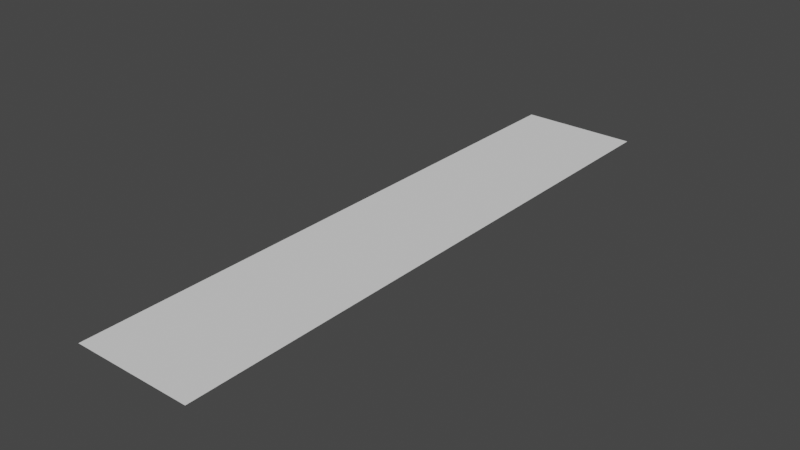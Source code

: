 # Source: Ground.blend  (saved by Blender 2.91.10; exported with 4.5.12 LTS)
import bpy
from mathutils import Matrix  # noqa: F401  (used for matrix-valued properties, if any)

bpy.ops.wm.read_factory_settings(use_empty=True)
scene = bpy.context.scene
scene.name = 'Scene'

# ---- collections
col_collection = bpy.data.collections.new('Collection'); scene.collection.children.link(col_collection)

# ---- world
world_world = bpy.data.worlds.new('World'); scene.world = world_world
world_world.use_nodes = True; world_world.node_tree.nodes.clear()
_N = world_world.node_tree.nodes; _L = world_world.node_tree.links
n0 = _N.new('ShaderNodeOutputWorld'); n0.name = 'World Output'; n0.location = (300, 300)
n1 = _N.new('ShaderNodeBackground'); n1.name = 'Background'; n1.location = (10, 300)
n1.inputs[0].default_value = (0.05088, 0.05088, 0.05088, 1.0)
_L.new(n1.outputs[0], n0.inputs[0])
n0.is_active_output = True
world_world.color = (0.05088, 0.05088, 0.05088)
world_world.use_sun_shadow = False
world_world.sun_shadow_jitter_overblur = 0.0

# ---- meshes
me_plane = bpy.data.meshes.new('Plane')
me_plane.from_pydata([(-1.0, -1.733, 0.0), (1.0, -1.733, 0.0), (-1.0, 0.2667, 0.0), (1.0, 0.2667, 0.0), (-1.0, 0.1417, 0.0), (-1.0, 0.01667, 0.0), (-1.0, -0.1083, 0.0), (-1.0, -0.2333, 0.0), (-1.0, -0.3583, 0.0), (-1.0, -0.4833, 0.0), (-1.0, -0.6083, 0.0), (-1.0, -0.7333, 0.0), (-1.0, -0.8583, 0.0), (-1.0, -0.9833, 0.0), (-1.0, -1.108, 0.0), (-1.0, -1.233, 0.0), (-1.0, -1.358, 0.0), (-1.0, -1.483, 0.0), (-1.0, -1.608, 0.0), (1.0, -1.608, 0.0), (1.0, -1.483, 0.0), (1.0, -1.358, 0.0), (1.0, -1.233, 0.0), (1.0, -1.108, 0.0), (1.0, -0.9833, 0.0), (1.0, -0.8583, 0.0), (1.0, -0.7333, 0.0), (1.0, -0.6083, 0.0), (1.0, -0.4833, 0.0), (1.0, -0.3583, 0.0), (1.0, -0.2333, 0.0), (1.0, -0.1083, 0.0), (1.0, 0.01667, 0.0), (1.0, 0.1417, 0.0), (-0.3333, -1.733, 0.0), (0.3333, -1.733, 0.0), (0.3333, 0.2667, 0.0), (-0.3333, 0.2667, 0.0), (0.3333, -1.608, 0.0), (-0.3333, -1.608, 0.0), (0.3333, -1.483, 0.0), (-0.3333, -1.483, 0.0), (0.3333, -1.358, 0.0), (-0.3333, -1.358, 0.0), (0.3333, -1.233, 0.0), (-0.3333, -1.233, 0.0), (0.3333, -1.108, 0.0), (-0.3333, -1.108, 0.0), (0.3333, -0.9833, 0.0), (-0.3333, -0.9833, 0.0), (0.3333, -0.8583, 0.0), (-0.3333, -0.8583, 0.0), (0.3333, -0.7333, 0.0), (-0.3333, -0.7333, 0.0), (0.3333, -0.6083, 0.0), (-0.3333, -0.6083, 0.0), (0.3333, -0.4833, 0.0), (-0.3333, -0.4833, 0.0), (0.3333, -0.3583, 0.0), (-0.3333, -0.3583, 0.0), (0.3333, -0.2333, 0.0), (-0.3333, -0.2333, 0.0), (0.3333, -0.1083, 0.0), (-0.3333, -0.1083, 0.0), (0.3333, 0.01667, 0.0), (-0.3333, 0.01667, 0.0), (0.3333, 0.1417, 0.0), (-0.3333, 0.1417, 0.0)], [], [(66, 33, 3, 36), (35, 1, 19, 38), (38, 19, 20, 40), (40, 20, 21, 42), (42, 21, 22, 44), (44, 22, 23, 46), (46, 23, 24, 48), (48, 24, 25, 50), (50, 25, 26, 52), (52, 26, 27, 54), (54, 27, 28, 56), (56, 28, 29, 58), (58, 29, 30, 60), (60, 30, 31, 62), (62, 31, 32, 64), (64, 32, 33, 66), (5, 65, 67, 4), (65, 64, 66, 67), (6, 63, 65, 5), (63, 62, 64, 65), (7, 61, 63, 6), (61, 60, 62, 63), (8, 59, 61, 7), (59, 58, 60, 61), (9, 57, 59, 8), (57, 56, 58, 59), (10, 55, 57, 9), (55, 54, 56, 57), (11, 53, 55, 10), (53, 52, 54, 55), (12, 51, 53, 11), (51, 50, 52, 53), (13, 49, 51, 12), (49, 48, 50, 51), (14, 47, 49, 13), (47, 46, 48, 49), (15, 45, 47, 14), (45, 44, 46, 47), (16, 43, 45, 15), (43, 42, 44, 45), (17, 41, 43, 16), (41, 40, 42, 43), (18, 39, 41, 17), (39, 38, 40, 41), (0, 34, 39, 18), (34, 35, 38, 39), (4, 67, 37, 2), (67, 66, 36, 37)])
_uv = me_plane.uv_layers.new(name='UVMap')
_uv.uv.foreach_set('vector', [0.6667, 0.9375, 1.0, 0.9375, 1.0, 1.0, 0.6667, 1.0, 0.6667, 0.0, 1.0, 0.0, 1.0, 0.0625, 0.6667, 0.0625, 0.6667, 0.0625, 1.0, 0.0625, 1.0, 0.125, 0.6667, 0.125, 0.6667, 0.125, 1.0, 0.125, 1.0, 0.1875, 0.6667, 0.1875, 0.6667, 0.1875, 1.0, 0.1875, 1.0, 0.25, 0.6667, 0.25, 0.6667, 0.25, 1.0, 0.25, 1.0, 0.3125, 0.6667, 0.3125, 0.6667, 0.3125, 1.0, 0.3125, 1.0, 0.375, 0.6667, 0.375, 0.6667, 0.375, 1.0, 0.375, 1.0, 0.4375, 0.6667, 0.4375, 0.6667, 0.4375, 1.0, 0.4375, 1.0, 0.5, 0.6667, 0.5, 0.6667, 0.5, 1.0, 0.5, 1.0, 0.5625, 0.6667, 0.5625, 0.6667, 0.5625, 1.0, 0.5625, 1.0, 0.625, 0.6667, 0.625, 0.6667, 0.625, 1.0, 0.625, 1.0, 0.6875, 0.6667, 0.6875, 0.6667, 0.6875, 1.0, 0.6875, 1.0, 0.75, 0.6667, 0.75, 0.6667, 0.75, 1.0, 0.75, 1.0, 0.8125, 0.6667, 0.8125, 0.6667, 0.8125, 1.0, 0.8125, 1.0, 0.875, 0.6667, 0.875, 0.6667, 0.875, 1.0, 0.875, 1.0, 0.9375, 0.6667, 0.9375, 0.0, 0.875, 0.3333, 0.875, 0.3333, 0.9375, 0.0, 0.9375, 0.3333, 0.875, 0.6667, 0.875, 0.6667, 0.9375, 0.3333, 0.9375, 0.0, 0.8125, 0.3333, 0.8125, 0.3333, 0.875, 0.0, 0.875, 0.3333, 0.8125, 0.6667, 0.8125, 0.6667, 0.875, 0.3333, 0.875, 0.0, 0.75, 0.3333, 0.75, 0.3333, 0.8125, 0.0, 0.8125, 0.3333, 0.75, 0.6667, 0.75, 0.6667, 0.8125, 0.3333, 0.8125, 0.0, 0.6875, 0.3333, 0.6875, 0.3333, 0.75, 0.0, 0.75, 0.3333, 0.6875, 0.6667, 0.6875, 0.6667, 0.75, 0.3333, 0.75, 0.0, 0.625, 0.3333, 0.625, 0.3333, 0.6875, 0.0, 0.6875, 0.3333, 0.625, 0.6667, 0.625, 0.6667, 0.6875, 0.3333, 0.6875, 0.0, 0.5625, 0.3333, 0.5625, 0.3333, 0.625, 0.0, 0.625, 0.3333, 0.5625, 0.6667, 0.5625, 0.6667, 0.625, 0.3333, 0.625, 0.0, 0.5, 0.3333, 0.5, 0.3333, 0.5625, 0.0, 0.5625, 0.3333, 0.5, 0.6667, 0.5, 0.6667, 0.5625, 0.3333, 0.5625, 0.0, 0.4375, 0.3333, 0.4375, 0.3333, 0.5, 0.0, 0.5, 0.3333, 0.4375, 0.6667, 0.4375, 0.6667, 0.5, 0.3333, 0.5, 0.0, 0.375, 0.3333, 0.375, 0.3333, 0.4375, 0.0, 0.4375, 0.3333, 0.375, 0.6667, 0.375, 0.6667, 0.4375, 0.3333, 0.4375, 0.0, 0.3125, 0.3333, 0.3125, 0.3333, 0.375, 0.0, 0.375, 0.3333, 0.3125, 0.6667, 0.3125, 0.6667, 0.375, 0.3333, 0.375, 0.0, 0.25, 0.3333, 0.25, 0.3333, 0.3125, 0.0, 0.3125, 0.3333, 0.25, 0.6667, 0.25, 0.6667, 0.3125, 0.3333, 0.3125, 0.0, 0.1875, 0.3333, 0.1875, 0.3333, 0.25, 0.0, 0.25, 0.3333, 0.1875, 0.6667, 0.1875, 0.6667, 0.25, 0.3333, 0.25, 0.0, 0.125, 0.3333, 0.125, 0.3333, 0.1875, 0.0, 0.1875, 0.3333, 0.125, 0.6667, 0.125, 0.6667, 0.1875, 0.3333, 0.1875, 0.0, 0.0625, 0.3333, 0.0625, 0.3333, 0.125, 0.0, 0.125, 0.3333, 0.0625, 0.6667, 0.0625, 0.6667, 0.125, 0.3333, 0.125, 0.0, 0.0, 0.3333, 0.0, 0.3333, 0.0625, 0.0, 0.0625, 0.3333, 0.0, 0.6667, 0.0, 0.6667, 0.0625, 0.3333, 0.0625, 0.0, 0.9375, 0.3333, 0.9375, 0.3333, 1.0, 0.0, 1.0, 0.3333, 0.9375, 0.6667, 0.9375, 0.6667, 1.0, 0.3333, 1.0])
me_plane.use_remesh_fix_poles = True
me_plane.use_remesh_preserve_attributes = False
me_plane.use_mirror_vertex_groups = False
me_plane.update()

# ---- objects
ob_plane = bpy.data.objects.new('Plane', me_plane)

# ---- transforms, parenting, visibility, modifiers, constraints
ob_plane.location = (0.0, 0.0, 0.0)
ob_plane.scale = (6.0, 30.0, 1.0)
ob_plane.lineart.crease_threshold = 0.0

# ---- collection membership
col_collection.objects.link(ob_plane)

# ---- scene / render settings (as saved in the file)
scene.frame_start = 1; scene.frame_end = 250; scene.frame_set(1)
scene.render.engine = 'BLENDER_EEVEE_NEXT'
scene.cycles.use_denoising = False
scene.cycles.samples = 128
scene.cycles.sampling_pattern = 'TABULATED_SOBOL'
scene.cycles.use_adaptive_sampling = False
scene.cycles.use_light_tree = False
scene.view_settings.view_transform = 'Filmic'
bpy.context.view_layer.update()

# ---- added for rendering (the .blend has no active camera and no usable light): camera, sun
cam_auto = bpy.data.cameras.new('AutoCamera')
cam_auto.lens = 50.0
cam_auto.sensor_width = 36.0
cam_auto.clip_end = 1000.0
ob_auto_camera = bpy.data.objects.new('AutoCamera', cam_auto)
scene.collection.objects.link(ob_auto_camera)
ob_auto_camera.location = (56.6129, -89.9354, 45.2903)
ob_auto_camera.rotation_euler = (1.09748, -7.21219e-08, 0.694738)
scene.camera = ob_auto_camera
light_auto_sun = bpy.data.lights.new('AutoSun', 'SUN')
light_auto_sun.energy = 3.0
light_auto_sun.angle = 0.0523599
ob_auto_sun = bpy.data.objects.new('AutoSun', light_auto_sun)
scene.collection.objects.link(ob_auto_sun)
ob_auto_sun.rotation_euler = (0.872665, 0.174533, 0.523599)
bpy.context.view_layer.update()
